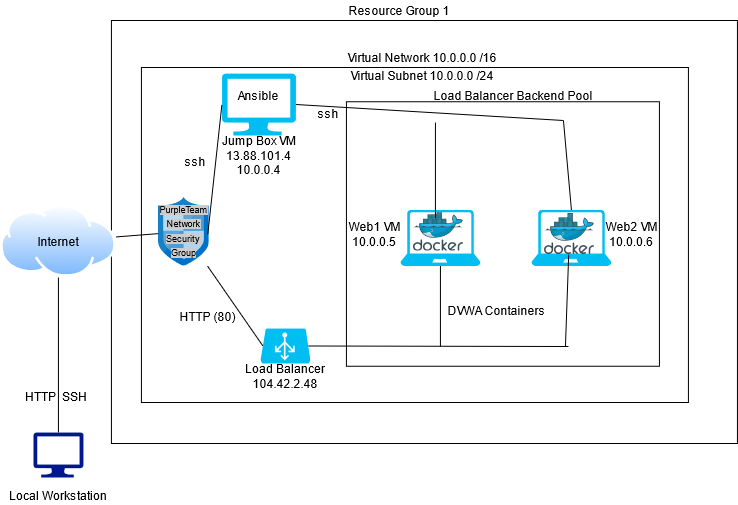

The diagram above was exported from draw.io. Its source (the exported page's mxGraphModel, read from the mxfile embedded in the PNG):
<mxGraphModel dx="971" dy="825" grid="0" gridSize="10" guides="1" tooltips="1" connect="1" arrows="1" fold="1" page="1" pageScale="1" pageWidth="850" pageHeight="1100" math="0" shadow="0">
  <root>
    <mxCell id="0" />
    <mxCell id="1" parent="0" />
    <mxCell id="PdbX7C8G8pLYGLJRgz3W-72" value="" style="rounded=0;whiteSpace=wrap;html=1;fillColor=none;" vertex="1" parent="1">
      <mxGeometry x="166.93" y="139" width="547" height="335" as="geometry" />
    </mxCell>
    <mxCell id="PdbX7C8G8pLYGLJRgz3W-74" value="" style="rounded=0;whiteSpace=wrap;html=1;fillColor=none;" vertex="1" parent="1">
      <mxGeometry x="136.93" y="92" width="626" height="423" as="geometry" />
    </mxCell>
    <mxCell id="PdbX7C8G8pLYGLJRgz3W-62" value="" style="rounded=0;whiteSpace=wrap;html=1;fillColor=none;" vertex="1" parent="1">
      <mxGeometry x="371.93" y="173.25" width="313" height="264.5" as="geometry" />
    </mxCell>
    <mxCell id="PdbX7C8G8pLYGLJRgz3W-5" value="" style="verticalLabelPosition=bottom;html=1;verticalAlign=top;align=center;strokeColor=none;fillColor=#00BEF2;shape=mxgraph.azure.azure_load_balancer;" vertex="1" parent="1">
      <mxGeometry x="285.93" y="400" width="50" height="35" as="geometry" />
    </mxCell>
    <mxCell id="PdbX7C8G8pLYGLJRgz3W-6" value="&lt;div&gt;Load Balancer&lt;/div&gt;&lt;div&gt;104.42.2.48&lt;br&gt;&lt;/div&gt;" style="text;html=1;strokeColor=none;fillColor=none;align=center;verticalAlign=middle;whiteSpace=wrap;rounded=0;" vertex="1" parent="1">
      <mxGeometry x="268.93" y="427" width="84" height="41" as="geometry" />
    </mxCell>
    <mxCell id="PdbX7C8G8pLYGLJRgz3W-9" value="&lt;div&gt;Web1 VM 10.0.0.5&lt;/div&gt;" style="text;html=1;strokeColor=none;fillColor=none;align=center;verticalAlign=middle;whiteSpace=wrap;rounded=0;" vertex="1" parent="1">
      <mxGeometry x="368.93" y="295.5" width="62" height="20" as="geometry" />
    </mxCell>
    <mxCell id="PdbX7C8G8pLYGLJRgz3W-11" value="Web2 VM 10.0.0.6" style="text;html=1;strokeColor=none;fillColor=none;align=center;verticalAlign=middle;whiteSpace=wrap;rounded=0;" vertex="1" parent="1">
      <mxGeometry x="625.93" y="295.5" width="62" height="20" as="geometry" />
    </mxCell>
    <mxCell id="PdbX7C8G8pLYGLJRgz3W-15" value="" style="verticalLabelPosition=bottom;html=1;verticalAlign=top;align=center;strokeColor=none;fillColor=#00BEF2;shape=mxgraph.azure.computer;pointerEvents=1;" vertex="1" parent="1">
      <mxGeometry x="247.43" y="145" width="74" height="62" as="geometry" />
    </mxCell>
    <mxCell id="PdbX7C8G8pLYGLJRgz3W-16" value="&lt;div&gt;Jump Box VM&lt;/div&gt;&lt;div&gt;13.88.101.4&lt;/div&gt;&lt;div&gt;10.0.0.4&lt;br&gt;&lt;/div&gt;" style="text;html=1;strokeColor=none;fillColor=none;align=center;verticalAlign=middle;whiteSpace=wrap;rounded=0;" vertex="1" parent="1">
      <mxGeometry x="220.93" y="205" width="127" height="43" as="geometry" />
    </mxCell>
    <mxCell id="PdbX7C8G8pLYGLJRgz3W-18" value="" style="aspect=fixed;html=1;points=[];align=center;image;fontSize=12;image=img/lib/mscae/Docker.svg;fillColor=none;" vertex="1" parent="1">
      <mxGeometry x="438.93" y="281.5" width="50" height="41" as="geometry" />
    </mxCell>
    <mxCell id="PdbX7C8G8pLYGLJRgz3W-24" value="" style="aspect=fixed;perimeter=ellipsePerimeter;html=1;align=center;shadow=0;dashed=0;spacingTop=3;image;image=img/lib/active_directory/internet_cloud.svg;fillColor=none;" vertex="1" parent="1">
      <mxGeometry x="26" y="276" width="115.87" height="73" as="geometry" />
    </mxCell>
    <mxCell id="PdbX7C8G8pLYGLJRgz3W-25" value="Internet" style="text;html=1;strokeColor=none;fillColor=none;align=center;verticalAlign=middle;whiteSpace=wrap;rounded=0;" vertex="1" parent="1">
      <mxGeometry x="61.900000000000006" y="302.5" width="44.07" height="20" as="geometry" />
    </mxCell>
    <mxCell id="PdbX7C8G8pLYGLJRgz3W-26" value="" style="aspect=fixed;html=1;points=[];align=center;image;fontSize=12;image=img/lib/mscae/Network_Security_Groups_Classic.svg;fillColor=none;" vertex="1" parent="1">
      <mxGeometry x="183.93" y="269" width="50.69" height="68.5" as="geometry" />
    </mxCell>
    <mxCell id="PdbX7C8G8pLYGLJRgz3W-27" value="&lt;font style=&quot;font-size: 9px&quot;&gt;&lt;span style=&quot;background-color: rgb(204 , 204 , 204)&quot;&gt;PurpleTeam Network Security Group&lt;/span&gt;&lt;/font&gt;" style="text;html=1;strokeColor=none;fillColor=none;align=center;verticalAlign=middle;whiteSpace=wrap;rounded=0;" vertex="1" parent="1">
      <mxGeometry x="181.79" y="269.87" width="54.97" height="64.25" as="geometry" />
    </mxCell>
    <mxCell id="PdbX7C8G8pLYGLJRgz3W-30" value="Ansible" style="text;html=1;strokeColor=none;fillColor=none;align=center;verticalAlign=middle;whiteSpace=wrap;rounded=0;" vertex="1" parent="1">
      <mxGeometry x="264.43" y="157" width="40" height="20" as="geometry" />
    </mxCell>
    <mxCell id="PdbX7C8G8pLYGLJRgz3W-31" value="" style="aspect=fixed;pointerEvents=1;shadow=0;dashed=0;html=1;strokeColor=none;labelPosition=center;verticalLabelPosition=bottom;verticalAlign=top;align=center;fillColor=#00188D;shape=mxgraph.azure.computer" vertex="1" parent="1">
      <mxGeometry x="58.93000000000001" y="504" width="50" height="45" as="geometry" />
    </mxCell>
    <mxCell id="PdbX7C8G8pLYGLJRgz3W-32" value="Local Workstation" style="text;html=1;strokeColor=none;fillColor=none;align=center;verticalAlign=middle;whiteSpace=wrap;rounded=0;" vertex="1" parent="1">
      <mxGeometry x="33.93" y="557" width="100" height="19" as="geometry" />
    </mxCell>
    <mxCell id="PdbX7C8G8pLYGLJRgz3W-35" value="" style="endArrow=none;html=1;exitX=0.5;exitY=0;exitDx=0;exitDy=0;exitPerimeter=0;" edge="1" parent="1" source="PdbX7C8G8pLYGLJRgz3W-31" target="PdbX7C8G8pLYGLJRgz3W-24">
      <mxGeometry width="50" height="50" relative="1" as="geometry">
        <mxPoint x="268.93" y="476" as="sourcePoint" />
        <mxPoint x="318.93" y="426" as="targetPoint" />
      </mxGeometry>
    </mxCell>
    <mxCell id="PdbX7C8G8pLYGLJRgz3W-37" value="" style="endArrow=none;html=1;exitX=0.973;exitY=0.54;exitDx=0;exitDy=0;exitPerimeter=0;entryX=0;entryY=0.5;entryDx=0;entryDy=0;entryPerimeter=0;" edge="1" parent="1" source="PdbX7C8G8pLYGLJRgz3W-26" target="PdbX7C8G8pLYGLJRgz3W-15">
      <mxGeometry width="50" height="50" relative="1" as="geometry">
        <mxPoint x="268.93" y="476" as="sourcePoint" />
        <mxPoint x="318.93" y="426" as="targetPoint" />
      </mxGeometry>
    </mxCell>
    <mxCell id="PdbX7C8G8pLYGLJRgz3W-38" value="ssh" style="text;html=1;strokeColor=none;fillColor=none;align=center;verticalAlign=middle;whiteSpace=wrap;rounded=0;" vertex="1" parent="1">
      <mxGeometry x="200.93" y="223" width="40" height="20" as="geometry" />
    </mxCell>
    <mxCell id="PdbX7C8G8pLYGLJRgz3W-49" value="" style="endArrow=none;html=1;" edge="1" parent="1" source="PdbX7C8G8pLYGLJRgz3W-24" target="PdbX7C8G8pLYGLJRgz3W-26">
      <mxGeometry width="50" height="50" relative="1" as="geometry">
        <mxPoint x="259.93" y="476" as="sourcePoint" />
        <mxPoint x="129.93" y="418" as="targetPoint" />
      </mxGeometry>
    </mxCell>
    <mxCell id="PdbX7C8G8pLYGLJRgz3W-50" value="HTTP&amp;nbsp; SSH" style="text;html=1;strokeColor=none;fillColor=none;align=center;verticalAlign=middle;whiteSpace=wrap;rounded=0;" vertex="1" parent="1">
      <mxGeometry x="49.83" y="451" width="64" height="34" as="geometry" />
    </mxCell>
    <mxCell id="PdbX7C8G8pLYGLJRgz3W-54" value="" style="verticalLabelPosition=bottom;html=1;verticalAlign=top;align=center;strokeColor=none;fillColor=#00BEF2;shape=mxgraph.azure.laptop;pointerEvents=1;" vertex="1" parent="1">
      <mxGeometry x="556.93" y="281.5" width="80" height="56" as="geometry" />
    </mxCell>
    <mxCell id="PdbX7C8G8pLYGLJRgz3W-56" value="" style="verticalLabelPosition=bottom;html=1;verticalAlign=top;align=center;strokeColor=none;fillColor=#00BEF2;shape=mxgraph.azure.laptop;pointerEvents=1;" vertex="1" parent="1">
      <mxGeometry x="425.93" y="281.5" width="80" height="56" as="geometry" />
    </mxCell>
    <mxCell id="PdbX7C8G8pLYGLJRgz3W-57" value="" style="aspect=fixed;html=1;points=[];align=center;image;fontSize=12;image=img/lib/mscae/Docker.svg;fillColor=none;" vertex="1" parent="1">
      <mxGeometry x="569.93" y="285" width="50" height="41" as="geometry" />
    </mxCell>
    <mxCell id="PdbX7C8G8pLYGLJRgz3W-59" value="HTTP (80)" style="text;html=1;align=center;verticalAlign=middle;resizable=0;points=[];autosize=1;strokeColor=none;" vertex="1" parent="1">
      <mxGeometry x="200.93" y="379" width="64" height="18" as="geometry" />
    </mxCell>
    <mxCell id="PdbX7C8G8pLYGLJRgz3W-60" value="" style="endArrow=none;html=1;entryX=0.05;entryY=0.5;entryDx=0;entryDy=0;entryPerimeter=0;" edge="1" parent="1" source="PdbX7C8G8pLYGLJRgz3W-26" target="PdbX7C8G8pLYGLJRgz3W-5">
      <mxGeometry width="50" height="50" relative="1" as="geometry">
        <mxPoint x="275.93" y="476" as="sourcePoint" />
        <mxPoint x="325.93" y="426" as="targetPoint" />
      </mxGeometry>
    </mxCell>
    <mxCell id="PdbX7C8G8pLYGLJRgz3W-63" value="Load Balancer Backend Pool" style="text;html=1;strokeColor=none;fillColor=none;align=center;verticalAlign=middle;whiteSpace=wrap;rounded=0;" vertex="1" parent="1">
      <mxGeometry x="455.18" y="157" width="168" height="20" as="geometry" />
    </mxCell>
    <mxCell id="PdbX7C8G8pLYGLJRgz3W-64" value="" style="endArrow=none;html=1;exitX=0.955;exitY=0.5;exitDx=0;exitDy=0;exitPerimeter=0;" edge="1" parent="1" source="PdbX7C8G8pLYGLJRgz3W-5">
      <mxGeometry width="50" height="50" relative="1" as="geometry">
        <mxPoint x="396.93" y="476" as="sourcePoint" />
        <mxPoint x="593.93" y="418" as="targetPoint" />
      </mxGeometry>
    </mxCell>
    <mxCell id="PdbX7C8G8pLYGLJRgz3W-65" value="" style="endArrow=none;html=1;" edge="1" parent="1" target="PdbX7C8G8pLYGLJRgz3W-57">
      <mxGeometry width="50" height="50" relative="1" as="geometry">
        <mxPoint x="590.93" y="418" as="sourcePoint" />
        <mxPoint x="470.93" y="530" as="targetPoint" />
      </mxGeometry>
    </mxCell>
    <mxCell id="PdbX7C8G8pLYGLJRgz3W-66" value="" style="endArrow=none;html=1;exitX=0.5;exitY=1;exitDx=0;exitDy=0;exitPerimeter=0;" edge="1" parent="1" source="PdbX7C8G8pLYGLJRgz3W-56">
      <mxGeometry width="50" height="50" relative="1" as="geometry">
        <mxPoint x="396.93" y="476" as="sourcePoint" />
        <mxPoint x="465.93" y="418" as="targetPoint" />
      </mxGeometry>
    </mxCell>
    <mxCell id="PdbX7C8G8pLYGLJRgz3W-67" value="ssh" style="text;html=1;strokeColor=none;fillColor=none;align=center;verticalAlign=middle;whiteSpace=wrap;rounded=0;" vertex="1" parent="1">
      <mxGeometry x="334.43" y="175" width="40" height="20" as="geometry" />
    </mxCell>
    <mxCell id="PdbX7C8G8pLYGLJRgz3W-68" value="" style="endArrow=none;html=1;exitX=1;exitY=0.5;exitDx=0;exitDy=0;exitPerimeter=0;" edge="1" parent="1" source="PdbX7C8G8pLYGLJRgz3W-15">
      <mxGeometry width="50" height="50" relative="1" as="geometry">
        <mxPoint x="396.93" y="476" as="sourcePoint" />
        <mxPoint x="588.93" y="192" as="targetPoint" />
      </mxGeometry>
    </mxCell>
    <mxCell id="PdbX7C8G8pLYGLJRgz3W-69" value="" style="endArrow=none;html=1;" edge="1" parent="1">
      <mxGeometry width="50" height="50" relative="1" as="geometry">
        <mxPoint x="460.93" y="194" as="sourcePoint" />
        <mxPoint x="460.93" y="290" as="targetPoint" />
      </mxGeometry>
    </mxCell>
    <mxCell id="PdbX7C8G8pLYGLJRgz3W-70" value="" style="endArrow=none;html=1;entryX=0.5;entryY=0;entryDx=0;entryDy=0;entryPerimeter=0;" edge="1" parent="1" target="PdbX7C8G8pLYGLJRgz3W-54">
      <mxGeometry width="50" height="50" relative="1" as="geometry">
        <mxPoint x="588.93" y="192" as="sourcePoint" />
        <mxPoint x="446.93" y="426" as="targetPoint" />
      </mxGeometry>
    </mxCell>
    <mxCell id="PdbX7C8G8pLYGLJRgz3W-71" value="DVWA Containers" style="text;html=1;strokeColor=none;fillColor=none;align=center;verticalAlign=middle;whiteSpace=wrap;rounded=0;" vertex="1" parent="1">
      <mxGeometry x="464.93" y="372" width="115" height="20" as="geometry" />
    </mxCell>
    <mxCell id="PdbX7C8G8pLYGLJRgz3W-73" value="Virtual Network 10.0.0.0 /16" style="text;html=1;strokeColor=none;fillColor=none;align=center;verticalAlign=middle;whiteSpace=wrap;rounded=0;" vertex="1" parent="1">
      <mxGeometry x="371.93" y="119" width="152" height="20" as="geometry" />
    </mxCell>
    <mxCell id="PdbX7C8G8pLYGLJRgz3W-75" value="Resource Group 1" style="text;html=1;strokeColor=none;fillColor=none;align=center;verticalAlign=middle;whiteSpace=wrap;rounded=0;" vertex="1" parent="1">
      <mxGeometry x="369" y="72" width="112" height="20" as="geometry" />
    </mxCell>
    <mxCell id="PdbX7C8G8pLYGLJRgz3W-76" value="Virtual Subnet 10.0.0.0 /24" style="text;html=1;strokeColor=none;fillColor=none;align=center;verticalAlign=middle;whiteSpace=wrap;rounded=0;" vertex="1" parent="1">
      <mxGeometry x="358.93" y="137" width="178" height="20" as="geometry" />
    </mxCell>
  </root>
</mxGraphModel>